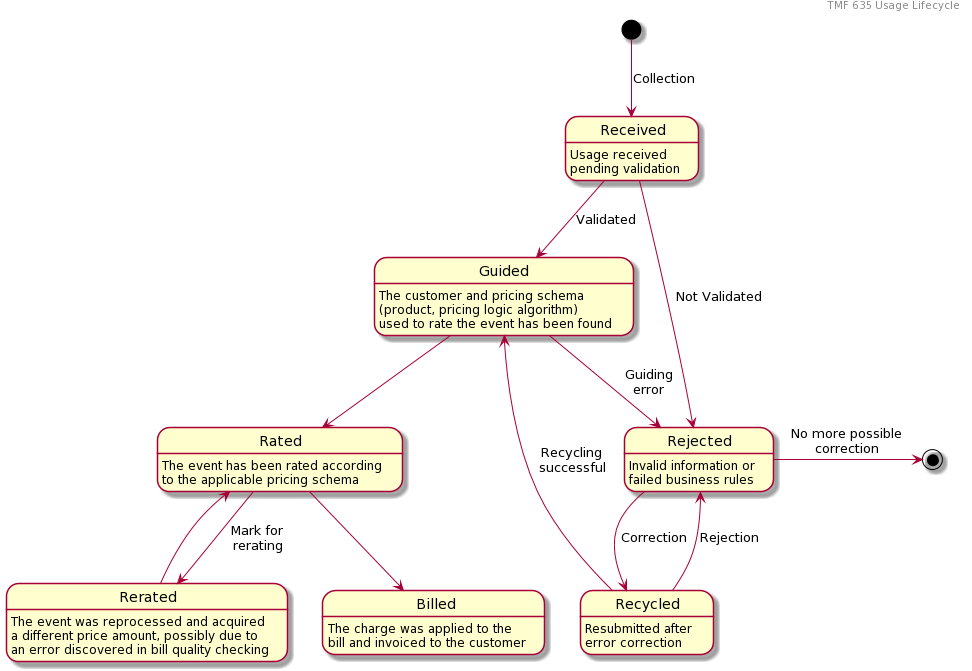

The diagram above was rendered by PlantUML. Its source (embedded in the PNG):
@startuml
header TMF 635 Usage Lifecycle

[*] --> Received: Collection
Received -right-> Rejected: Not Validated
Received --> Guided: Validated
Guided --> Rated
Guided --> Rejected: Guiding\nerror
Rejected --> Recycled: Correction
Recycled --> Rejected: Rejection
Recycled -left-> Guided: Recycling\nsuccessful
Rated --> Billed
Rated --> Rerated: Mark for \nrerating
Rerated --> Rated


Rejected -right-> [*]: No more possible\ncorrection

Received: Usage received\npending validation
Rejected: Invalid information or\nfailed business rules

Guided: The customer and pricing schema\n(product, pricing logic algorithm)\nused to rate the event has been found
Rated: The event has been rated according\nto the applicable pricing schema
Billed: The charge was applied to the\nbill and invoiced to the customer
Rerated: The event was reprocessed and acquired\na different price amount, possibly due to\nan error discovered in bill quality checking 
Recycled: Resubmitted after\nerror correction

@enduml